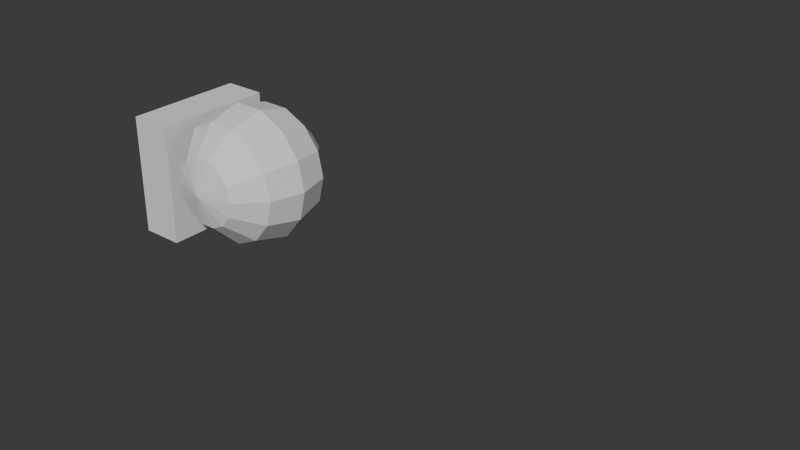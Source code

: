 # Source: Untitled.blend  (saved by Blender 5.2.44; exported with 4.5.12 LTS)
import bpy
from mathutils import Matrix  # noqa: F401  (used for matrix-valued properties, if any)

bpy.ops.wm.read_factory_settings(use_empty=True)
scene = bpy.context.scene
scene.name = 'Scene'

# ---- collections
col_collection = bpy.data.collections.new('Collection'); scene.collection.children.link(col_collection)

# ---- world
world_world = bpy.data.worlds.new('World'); scene.world = world_world
world_world.use_nodes = True; world_world.node_tree.nodes.clear()
_N = world_world.node_tree.nodes; _L = world_world.node_tree.links
n0 = _N.new('ShaderNodeOutputWorld'); n0.name = 'World Output'; n0.location = (200, 100)
n1 = _N.new('ShaderNodeBackground'); n1.name = 'Background'; n1.location = (-200, 100)
n1.inputs[0].default_value = (0.05088, 0.05088, 0.05088, 1.0)
_L.new(n1.outputs[0], n0.inputs[0])
n0.is_active_output = True
world_world.color = (0.05088, 0.05088, 0.05088)
world_world.sun_shadow_jitter_overblur = 0.0

# ---- meshes
me_cylinder = bpy.data.meshes.new('Cylinder')
me_cylinder.from_pydata([], [], [])
_uv = me_cylinder.uv_layers.new(name='UVMap')
_uv.uv.foreach_set('vector', [])
me_cylinder.update()
me_sphere_001 = bpy.data.meshes.new('Sphere.001')
me_sphere_001.from_pydata([(0.0, 0.0, 1.0), (0.0, 1.0, 0.0), (0.0, 0.0, -1.0), (0.2169, 0.4505, 0.866), (0.3758, 0.7803, 0.5), (0.4339, 0.901, 0.0), (0.3758, 0.7803, -0.5), (0.2169, 0.4505, -0.866), (0.3909, 0.3117, 0.866), (0.6771, 0.54, 0.5), (0.7818, 0.6235, 0.0), (0.6771, 0.54, -0.5), (0.3909, 0.3117, -0.866), (0.4875, 0.1113, 0.866), (0.8443, 0.1927, 0.5), (0.9749, 0.2225, 0.0), (0.8443, 0.1927, -0.5), (0.4875, 0.1113, -0.866), (0.4875, -0.1113, 0.866), (0.8443, -0.1927, 0.5), (0.9749, -0.2225, 0.0), (0.8443, -0.1927, -0.5), (0.4875, -0.1113, -0.866), (0.3909, -0.3117, 0.866), (0.6771, -0.54, 0.5), (0.7818, -0.6235, 0.0), (0.6771, -0.54, -0.5), (0.3909, -0.3117, -0.866), (0.2169, -0.4505, 0.866), (0.3758, -0.7803, 0.5), (0.4339, -0.901, 0.0), (0.3758, -0.7803, -0.5), (0.2169, -0.4505, -0.866), (-8.941e-08, -0.5, 0.866), (-1.49e-07, -0.866, 0.5), (-1.788e-07, -1.0, 0.0), (-1.49e-07, -0.866, -0.5), (-8.941e-08, -0.5, -0.866), (-0.2169, -0.4505, 0.866), (-0.3758, -0.7803, 0.5), (-0.4339, -0.901, 0.0), (-0.3758, -0.7803, -0.5), (-0.2169, -0.4505, -0.866), (-0.3909, -0.3117, 0.866), (-0.3909, -0.3117, -0.866), (-0.4875, -0.1113, 0.866), (-0.4875, -0.1113, -0.866), (-0.4875, 0.1113, 0.866), (-0.4875, 0.1113, -0.866), (-0.3909, 0.3117, 0.866), (-0.3909, 0.3117, -0.866), (-0.2169, 0.4505, 0.866), (-0.3758, 0.7803, 0.5), (-0.4339, 0.901, 0.0), (-0.3758, 0.7803, -0.5), (-0.2169, 0.4505, -0.866), (1.49e-07, 0.5, 0.866), (2.384e-07, 0.866, 0.5), (2.384e-07, 0.866, -0.5), (1.49e-07, 0.5, -0.866)], [], [(59, 58, 6, 7), (1, 57, 4, 5), (56, 0, 3), (2, 59, 7), (58, 1, 5, 6), (57, 56, 3, 4), (7, 6, 11, 12), (5, 4, 9, 10), (3, 0, 8), (2, 7, 12), (6, 5, 10, 11), (4, 3, 8, 9), (10, 9, 14, 15), (8, 0, 13), (2, 12, 17), (11, 10, 15, 16), (9, 8, 13, 14), (12, 11, 16, 17), (13, 0, 18), (2, 17, 22), (16, 15, 20, 21), (14, 13, 18, 19), (17, 16, 21, 22), (15, 14, 19, 20), (2, 22, 27), (21, 20, 25, 26), (19, 18, 23, 24), (22, 21, 26, 27), (20, 19, 24, 25), (18, 0, 23), (2, 27, 32), (26, 25, 30, 31), (24, 23, 28, 29), (27, 26, 31, 32), (25, 24, 29, 30), (23, 0, 28), (2, 32, 37), (31, 30, 35, 36), (29, 28, 33, 34), (32, 31, 36, 37), (30, 29, 34, 35), (28, 0, 33), (36, 35, 40, 41), (34, 33, 38, 39), (37, 36, 41, 42), (35, 34, 39, 40), (33, 0, 38), (2, 37, 42), (38, 0, 43), (2, 42, 44), (43, 0, 45), (2, 44, 46), (45, 0, 47), (2, 46, 48), (47, 0, 49), (2, 48, 50), (49, 0, 51), (2, 50, 55), (53, 52, 57, 1), (51, 0, 56), (2, 55, 59), (54, 53, 1, 58), (52, 51, 56, 57), (55, 54, 58, 59)])
_uv = me_sphere_001.uv_layers.new(name='UVMap')
_uv.uv.foreach_set('vector', [0.7143, 0.1667, 0.7143, 0.3333, 0.6429, 0.3333, 0.6429, 0.1667, 0.7143, 0.5, 0.7143, 0.6667, 0.6429, 0.6667, 0.6429, 0.5, 0.7143, 0.8333, 0.6786, 1.0, 0.6429, 0.8333, 0.6786, 5.96e-08, 0.7143, 0.1667, 0.6429, 0.1667, 0.7143, 0.3333, 0.7143, 0.5, 0.6429, 0.5, 0.6429, 0.3333, 0.7143, 0.6667, 0.7143, 0.8333, 0.6429, 0.8333, 0.6429, 0.6667, 0.6429, 0.1667, 0.6429, 0.3333, 0.5714, 0.3333, 0.5714, 0.1667, 0.6429, 0.5, 0.6429, 0.6667, 0.5714, 0.6667, 0.5714, 0.5, 0.6429, 0.8333, 0.6071, 1.0, 0.5714, 0.8333, 0.6071, 5.96e-08, 0.6429, 0.1667, 0.5714, 0.1667, 0.6429, 0.3333, 0.6429, 0.5, 0.5714, 0.5, 0.5714, 0.3333, 0.6429, 0.6667, 0.6429, 0.8333, 0.5714, 0.8333, 0.5714, 0.6667, 0.5714, 0.5, 0.5714, 0.6667, 0.5, 0.6667, 0.5, 0.5, 0.5714, 0.8333, 0.5357, 1.0, 0.5, 0.8333, 0.5357, 5.96e-08, 0.5714, 0.1667, 0.5, 0.1667, 0.5714, 0.3333, 0.5714, 0.5, 0.5, 0.5, 0.5, 0.3333, 0.5714, 0.6667, 0.5714, 0.8333, 0.5, 0.8333, 0.5, 0.6667, 0.5714, 0.1667, 0.5714, 0.3333, 0.5, 0.3333, 0.5, 0.1667, 0.5, 0.8333, 0.4643, 1.0, 0.4286, 0.8333, 0.4643, 5.96e-08, 0.5, 0.1667, 0.4286, 0.1667, 0.5, 0.3333, 0.5, 0.5, 0.4286, 0.5, 0.4286, 0.3333, 0.5, 0.6667, 0.5, 0.8333, 0.4286, 0.8333, 0.4286, 0.6667, 0.5, 0.1667, 0.5, 0.3333, 0.4286, 0.3333, 0.4286, 0.1667, 0.5, 0.5, 0.5, 0.6667, 0.4286, 0.6667, 0.4286, 0.5, 0.3929, 5.96e-08, 0.4286, 0.1667, 0.3571, 0.1667, 0.4286, 0.3333, 0.4286, 0.5, 0.3571, 0.5, 0.3571, 0.3333, 0.4286, 0.6667, 0.4286, 0.8333, 0.3571, 0.8333, 0.3571, 0.6667, 0.4286, 0.1667, 0.4286, 0.3333, 0.3571, 0.3333, 0.3571, 0.1667, 0.4286, 0.5, 0.4286, 0.6667, 0.3571, 0.6667, 0.3571, 0.5, 0.4286, 0.8333, 0.3929, 1.0, 0.3571, 0.8333, 0.3214, 5.96e-08, 0.3571, 0.1667, 0.2857, 0.1667, 0.3571, 0.3333, 0.3571, 0.5, 0.2857, 0.5, 0.2857, 0.3333, 0.3571, 0.6667, 0.3571, 0.8333, 0.2857, 0.8333, 0.2857, 0.6667, 0.3571, 0.1667, 0.3571, 0.3333, 0.2857, 0.3333, 0.2857, 0.1667, 0.3571, 0.5, 0.3571, 0.6667, 0.2857, 0.6667, 0.2857, 0.5, 0.3571, 0.8333, 0.3214, 1.0, 0.2857, 0.8333, 0.25, 5.96e-08, 0.2857, 0.1667, 0.2143, 0.1667, 0.2857, 0.3333, 0.2857, 0.5, 0.2143, 0.5, 0.2143, 0.3333, 0.2857, 0.6667, 0.2857, 0.8333, 0.2143, 0.8333, 0.2143, 0.6667, 0.2857, 0.1667, 0.2857, 0.3333, 0.2143, 0.3333, 0.2143, 0.1667, 0.2857, 0.5, 0.2857, 0.6667, 0.2143, 0.6667, 0.2143, 0.5, 0.2857, 0.8333, 0.25, 1.0, 0.2143, 0.8333, 0.2143, 0.3333, 0.2143, 0.5, 0.1429, 0.5, 0.1429, 0.3333, 0.2143, 0.6667, 0.2143, 0.8333, 0.1429, 0.8333, 0.1429, 0.6667, 0.2143, 0.1667, 0.2143, 0.3333, 0.1429, 0.3333, 0.1429, 0.1667, 0.2143, 0.5, 0.2143, 0.6667, 0.1429, 0.6667, 0.1429, 0.5, 0.2143, 0.8333, 0.1786, 1.0, 0.1429, 0.8333, 0.1786, 5.96e-08, 0.2143, 0.1667, 0.1429, 0.1667, 0.1429, 0.8333, 0.1071, 1.0, 0.07143, 0.8333, 0.1071, 5.96e-08, 0.1429, 0.1667, 0.07143, 0.1667, 0.07143, 0.8333, 0.03571, 1.0, 0.0, 0.8333, 0.03571, 5.96e-08, 0.07143, 0.1667, 0.0, 0.1667, 1.0, 0.8333, 0.9643, 1.0, 0.9286, 0.8333, 0.9643, 5.96e-08, 1.0, 0.1667, 0.9286, 0.1667, 0.9286, 0.8333, 0.8929, 1.0, 0.8571, 0.8333, 0.8929, 5.96e-08, 0.9286, 0.1667, 0.8571, 0.1667, 0.8571, 0.8333, 0.8214, 1.0, 0.7857, 0.8333, 0.8214, 5.96e-08, 0.8571, 0.1667, 0.7857, 0.1667, 0.7857, 0.5, 0.7857, 0.6667, 0.7143, 0.6667, 0.7143, 0.5, 0.7857, 0.8333, 0.75, 1.0, 0.7143, 0.8333, 0.75, 5.96e-08, 0.7857, 0.1667, 0.7143, 0.1667, 0.7857, 0.3333, 0.7857, 0.5, 0.7143, 0.5, 0.7143, 0.3333, 0.7857, 0.6667, 0.7857, 0.8333, 0.7143, 0.8333, 0.7143, 0.6667, 0.7857, 0.1667, 0.7857, 0.3333, 0.7143, 0.3333, 0.7143, 0.1667])
me_sphere_001.update()
me_cube_002 = bpy.data.meshes.new('Cube.002')
me_cube_002.from_pydata([(-1.333, -0.5344, -0.8145), (-1.333, -0.5344, 0.8145), (-1.333, 0.5344, -0.8145), (-1.333, 0.5344, 0.8145), (-0.6945, -0.5344, -0.8145), (-0.6945, -0.5344, 0.8145), (-0.6945, 0.5344, -0.8145), (-0.6945, 0.5344, 0.8145)], [], [(0, 1, 3, 2), (2, 3, 7, 6), (6, 7, 5, 4), (4, 5, 1, 0), (2, 6, 4, 0), (7, 3, 1, 5)])
_uv = me_cube_002.uv_layers.new(name='UVMap')
_uv.uv.foreach_set('vector', [0.375, 0.0, 0.625, 0.0, 0.625, 0.25, 0.375, 0.25, 0.375, 0.25, 0.625, 0.25, 0.625, 0.5, 0.375, 0.5, 0.375, 0.5, 0.625, 0.5, 0.625, 0.75, 0.375, 0.75, 0.375, 0.75, 0.625, 0.75, 0.625, 1.0, 0.375, 1.0, 0.125, 0.5, 0.375, 0.5, 0.375, 0.75, 0.125, 0.75, 0.625, 0.5, 0.875, 0.5, 0.875, 0.75, 0.625, 0.75])
me_cube_002.update()

# ---- objects
ob_cylinder = bpy.data.objects.new('Cylinder', me_cylinder)
ob_sphere = bpy.data.objects.new('Sphere', me_sphere_001)
ob_cube = bpy.data.objects.new('Cube', me_cube_002)

# ---- transforms, parenting, visibility, modifiers, constraints
ob_cylinder.location = (6.605, 0.0, 0.0)
ob_cylinder.rotation_euler = (1.571, -0.0, 0.0)
ob_sphere.location = (0.0, 0.0, 0.0)
ob_sphere.rotation_euler = (1.572, -0.2203, -0.003844)
ob_cube.location = (-0.04583, 0.0, -0.1182)
ob_cube.rotation_euler = (1.571, -0.0, 0.0)
ob_cube.scale = (0.9539, 1.628, 1.064)

# ---- collection membership
col_collection.objects.link(ob_cylinder)
col_collection.objects.link(ob_sphere)
col_collection.objects.link(ob_cube)

# ---- scene / render settings (as saved in the file)
scene.frame_start = 1; scene.frame_end = 250; scene.frame_set(1)
scene.render.engine = 'BLENDER_EEVEE_NEXT'
scene.render.bake_bias = 0.0
scene.render.bake_samples = 0
scene.render.compositor_device = 'GPU'
scene.eevee.use_volume_custom_range = False
scene.eevee.fast_gi_thickness_near = 0.1
scene.eevee.fast_gi_thickness_far = 0.0
scene.eevee.ray_tracing_options.screen_trace_thickness = 0.1
bpy.context.view_layer.update()

# ---- added for rendering (the .blend has no active camera and no usable light): camera, sun
cam_auto = bpy.data.cameras.new('AutoCamera')
cam_auto.lens = 50.0
cam_auto.sensor_width = 36.0
cam_auto.clip_end = 1000.0
ob_auto_camera = bpy.data.objects.new('AutoCamera', cam_auto)
scene.collection.objects.link(ob_auto_camera)
ob_auto_camera.location = (10.4914, -9.41821, 6.33145)
ob_auto_camera.rotation_euler = (1.09748, -7.21219e-08, 0.694738)
scene.camera = ob_auto_camera
light_auto_sun = bpy.data.lights.new('AutoSun', 'SUN')
light_auto_sun.energy = 3.0
light_auto_sun.angle = 0.0523599
ob_auto_sun = bpy.data.objects.new('AutoSun', light_auto_sun)
scene.collection.objects.link(ob_auto_sun)
ob_auto_sun.rotation_euler = (0.872665, 0.174533, 0.523599)
bpy.context.view_layer.update()
